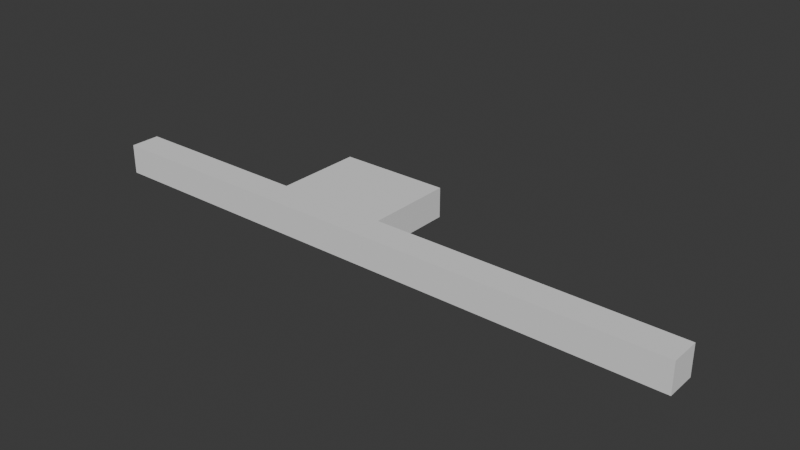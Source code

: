 # Source: Entorno_Laboratorio.blend  (saved by Blender 4.5.87; exported with 4.5.12 LTS)
import bpy
from mathutils import Matrix  # noqa: F401  (used for matrix-valued properties, if any)

bpy.ops.wm.read_factory_settings(use_empty=True)
scene = bpy.context.scene
scene.name = 'Scene'

# ---- collections
col_collection = bpy.data.collections.new('Collection'); scene.collection.children.link(col_collection)

# ---- world
world_world = bpy.data.worlds.new('World'); scene.world = world_world
world_world.use_nodes = True; world_world.node_tree.nodes.clear()
_N = world_world.node_tree.nodes; _L = world_world.node_tree.links
n0 = _N.new('ShaderNodeOutputWorld'); n0.name = 'World Output'; n0.location = (200, 100)
n1 = _N.new('ShaderNodeBackground'); n1.name = 'Background'; n1.location = (-200, 100)
n1.inputs[0].default_value = (0.05088, 0.05088, 0.05088, 1.0)
_L.new(n1.outputs[0], n0.inputs[0])
n0.is_active_output = True
world_world.color = (0.05088, 0.05088, 0.05088)
world_world.sun_shadow_jitter_overblur = 0.0

# ---- meshes
me_cube_005 = bpy.data.meshes.new('Cube.005')
me_cube_005.from_pydata([(-1.0, -1.0, -1.0), (-1.0, -1.0, 1.0), (-1.0, 1.0, -1.0), (-1.0, 1.0, 1.0), (1.0, -1.0, -1.0), (1.0, -1.0, 1.0), (1.0, 1.0, -1.0), (1.0, 1.0, 1.0), (1.013, -10.02, -0.9993), (1.013, -10.02, 1.001), (1.013, -6.018, -0.9993), (1.013, -6.018, 1.001), (41.01, -10.02, -0.9993), (41.01, -10.02, 1.001), (41.01, -6.018, -0.9993), (41.01, -6.018, 1.001), (-13.91, -6.018, -0.9993), (-13.91, -10.02, -0.9993), (-13.91, -10.02, 1.001), (-13.91, -6.018, 1.001), (1.013, 5.686, 1.001), (1.013, 5.686, -0.9993), (-13.91, 5.686, 1.001), (-13.91, 5.686, -0.9993), (-38.76, -6.018, -0.9993), (-38.76, -10.02, -0.9993), (-38.76, -10.02, 1.001), (-38.76, -6.018, 1.001), (-1.0, 3.63, -1.0), (-1.0, 3.63, 1.0), (-1.0, 5.63, -1.0), (-1.0, 5.63, 1.0), (1.0, 3.63, -1.0), (1.0, 3.63, 1.0), (1.0, 5.63, -1.0), (1.0, 5.63, 1.0), (-13.88, 3.63, -1.0), (-13.88, 3.63, 1.0), (-13.88, 5.63, -1.0), (-13.88, 5.63, 1.0), (-11.88, 3.63, -1.0), (-11.88, 3.63, 1.0), (-11.88, 5.63, -1.0), (-11.88, 5.63, 1.0), (-13.88, -1.287, -1.0), (-13.88, -1.287, 1.0), (-13.88, 0.7128, -1.0), (-13.88, 0.7128, 1.0), (-11.88, -1.287, -1.0), (-11.88, -1.287, 1.0), (-11.88, 0.7128, -1.0), (-11.88, 0.7128, 1.0)], [], [(0, 1, 3, 2), (2, 3, 7, 6), (6, 7, 5, 4), (4, 5, 1, 0), (9, 11, 19, 18), (10, 11, 15, 14), (14, 15, 13, 12), (12, 13, 9, 8), (10, 14, 12, 8), (15, 11, 9, 13), (19, 16, 24, 27), (10, 8, 17, 16), (10, 16, 23, 21), (8, 9, 18, 17), (20, 21, 23, 22), (16, 19, 22, 23), (19, 11, 20, 22), (11, 10, 21, 20), (11, 19, 16, 10), (25, 26, 27, 24), (17, 18, 26, 25), (18, 19, 27, 26), (16, 17, 25, 24), (28, 29, 31, 30), (30, 31, 35, 34), (34, 35, 33, 32), (32, 33, 29, 28), (36, 37, 39, 38), (38, 39, 43, 42), (42, 43, 41, 40), (40, 41, 37, 36), (44, 45, 47, 46), (46, 47, 51, 50), (50, 51, 49, 48), (48, 49, 45, 44)])
_uv = me_cube_005.uv_layers.new(name='UVMap')
_uv.uv.foreach_set('vector', [0.375, 0.0, 0.625, 0.0, 0.625, 0.25, 0.375, 0.25, 0.375, 0.25, 0.625, 0.25, 0.625, 0.5, 0.375, 0.5, 0.375, 0.5, 0.625, 0.5, 0.625, 0.75, 0.375, 0.75, 0.375, 0.75, 0.625, 0.75, 0.625, 1.0, 0.375, 1.0, 0.875, 0.75, 0.875, 0.5, 0.875, 0.5, 0.875, 0.75, 0.375, 0.25, 0.625, 0.25, 0.625, 0.5, 0.375, 0.5, 0.375, 0.5, 0.625, 0.5, 0.625, 0.75, 0.375, 0.75, 0.375, 0.75, 0.625, 0.75, 0.625, 1.0, 0.375, 1.0, 0.125, 0.5, 0.375, 0.5, 0.375, 0.75, 0.125, 0.75, 0.625, 0.5, 0.875, 0.5, 0.875, 0.75, 0.625, 0.75, 0.625, 0.25, 0.375, 0.25, 0.375, 0.25, 0.625, 0.25, 0.125, 0.5, 0.125, 0.75, 0.125, 0.75, 0.125, 0.5, 0.125, 0.5, 0.125, 0.5, 0.125, 0.5, 0.125, 0.5, 0.375, 1.0, 0.625, 1.0, 0.625, 1.0, 0.375, 1.0, 0.625, 0.25, 0.375, 0.25, 0.375, 0.25, 0.625, 0.25, 0.375, 0.25, 0.625, 0.25, 0.625, 0.25, 0.375, 0.25, 0.875, 0.5, 0.875, 0.5, 0.875, 0.5, 0.875, 0.5, 0.625, 0.25, 0.375, 0.25, 0.375, 0.25, 0.625, 0.25, 0.0, 0.0, 0.0, 0.0, 0.0, 0.0, 0.0, 0.0, 0.375, 0.0, 0.625, 0.0, 0.625, 0.25, 0.375, 0.25, 0.375, 1.0, 0.625, 1.0, 0.625, 1.0, 0.375, 1.0, 0.875, 0.75, 0.875, 0.5, 0.875, 0.5, 0.875, 0.75, 0.125, 0.5, 0.125, 0.75, 0.125, 0.75, 0.125, 0.5, 0.375, 0.0, 0.625, 0.0, 0.625, 0.25, 0.375, 0.25, 0.375, 0.25, 0.625, 0.25, 0.625, 0.5, 0.375, 0.5, 0.375, 0.5, 0.625, 0.5, 0.625, 0.75, 0.375, 0.75, 0.375, 0.75, 0.625, 0.75, 0.625, 1.0, 0.375, 1.0, 0.375, 0.0, 0.625, 0.0, 0.625, 0.25, 0.375, 0.25, 0.375, 0.25, 0.625, 0.25, 0.625, 0.5, 0.375, 0.5, 0.375, 0.5, 0.625, 0.5, 0.625, 0.75, 0.375, 0.75, 0.375, 0.75, 0.625, 0.75, 0.625, 1.0, 0.375, 1.0, 0.375, 0.0, 0.625, 0.0, 0.625, 0.25, 0.375, 0.25, 0.375, 0.25, 0.625, 0.25, 0.625, 0.5, 0.375, 0.5, 0.375, 0.5, 0.625, 0.5, 0.625, 0.75, 0.375, 0.75, 0.375, 0.75, 0.625, 0.75, 0.625, 1.0, 0.375, 1.0])
me_cube_005.update()

# ---- objects
ob_entorno = bpy.data.objects.new('Entorno', me_cube_005)

# ---- transforms, parenting, visibility, modifiers, constraints
ob_entorno.location = (-105.1, 40.09, 9.515)
ob_entorno.scale = (5.0, 5.0, 10.0)

# ---- collection membership
col_collection.objects.link(ob_entorno)

# ---- scene / render settings (as saved in the file)
scene.frame_start = 1; scene.frame_end = 250; scene.frame_set(1)
scene.render.engine = 'BLENDER_EEVEE_NEXT'
bpy.context.view_layer.update()

# ---- added for rendering (the .blend has no active camera and no usable light): camera, sun
cam_auto = bpy.data.cameras.new('AutoCamera')
cam_auto.lens = 50.0
cam_auto.sensor_width = 36.0
cam_auto.clip_end = 6609.07
ob_auto_camera = bpy.data.objects.new('AutoCamera', cam_auto)
scene.collection.objects.link(ob_auto_camera)
ob_auto_camera.location = (277.149, -422.644, 310.788)
ob_auto_camera.rotation_euler = (1.09748, -7.21219e-08, 0.694738)
scene.camera = ob_auto_camera
light_auto_sun = bpy.data.lights.new('AutoSun', 'SUN')
light_auto_sun.energy = 3.0
light_auto_sun.angle = 0.0523599
ob_auto_sun = bpy.data.objects.new('AutoSun', light_auto_sun)
scene.collection.objects.link(ob_auto_sun)
ob_auto_sun.rotation_euler = (0.872665, 0.174533, 0.523599)
bpy.context.view_layer.update()
